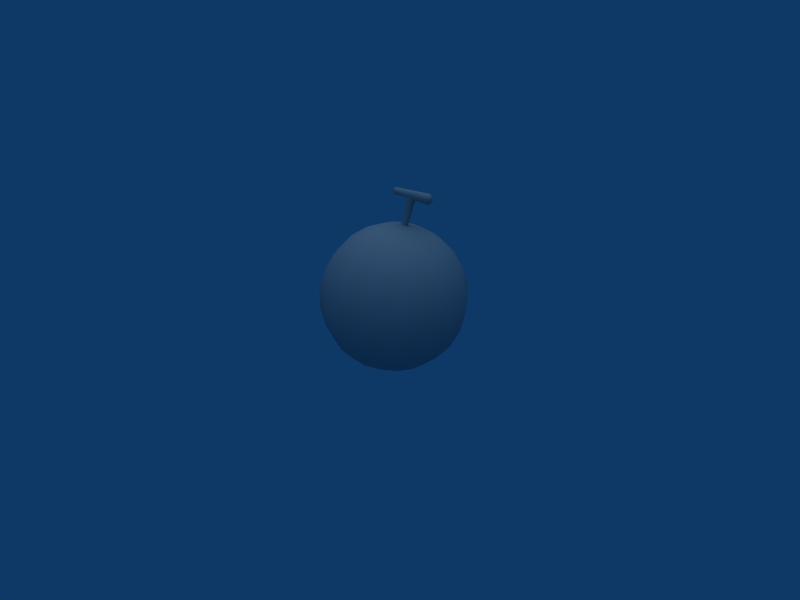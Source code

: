 # Source: Golden_Melon.blend  (saved by Blender 2.49.2; exported with 4.5.12 LTS)
import bpy
from mathutils import Matrix  # noqa: F401  (used for matrix-valued properties, if any)

bpy.ops.wm.read_factory_settings(use_empty=True)
scene = bpy.context.scene
scene.name = 'Scene'

# ---- collections
col_collection_1 = bpy.data.collections.new('Collection 1'); scene.collection.children.link(col_collection_1)

# ---- materials (node trees are filled in below, after node groups)
mat_refrep_202 = bpy.data.materials.new('RefRep.202')
mat_refrep_202.alpha_threshold = 0.0
mat_refrep_202.diffuse_color = (0.698, 0.698, 0.698, 1.0)
mat_refrep_202.roughness = 0.5
mat_refrep_202.line_color = (0.0, 0.0, 0.0, 1.0)

# ---- material node trees

# ---- world
world_world = bpy.data.worlds.new('World'); scene.world = world_world
world_world.color = (0.05656, 0.2208, 0.4)
world_world.use_sun_shadow = False
world_world.sun_shadow_jitter_overblur = 0.0
world_world.cycles.sampling_method = 'MANUAL'
world_world.cycles.sample_map_resolution = 256

# ---- cameras
cam_camera = bpy.data.cameras.new('Camera')
cam_camera.passepartout_alpha = 0.2
cam_camera.clip_end = 100.0
cam_camera.lens = 35.0
cam_camera.ortho_scale = 7.314
cam_camera.show_passepartout = False
cam_camera.show_safe_areas = True
cam_camera.dof.focus_distance = 0.0
cam_camera.dof.aperture_fstop = 128.0

# ---- lights
light_lamp = bpy.data.lights.new('Lamp', 'SUN')
light_lamp.transmission_factor = 0.0
light_lamp.angle = 1.571
light_lamp.energy = 0.8
light_lamp.shadow_buffer_clip_start = 0.5
light_lamp.shadow_soft_size = 1.0
light_lamp.shadow_cascade_max_distance = 1000.0
light_lamp.cycles.use_multiple_importance_sampling = False

# ---- meshes
me_inst3d25_refrep_202 = bpy.data.meshes.new('Inst3D25_RefRep.202')
me_inst3d25_refrep_202.from_pydata([(0.002, 0.01274, 0.002), (11.36, 1.508, 0.002), (3.615, 105.5, -2.625), (-10.69, 104.9, 2.016), (16.85, 106.0, 3.242), (-9.403, 103.4, 1.494), (-10.69, 106.9, 0.002), (16.85, 109.2, 0.002), (14.77, 108.4, 2.402), (19.51, 106.0, 0.002), (16.85, 102.8, 0.002), (-10.69, 102.8, 0.002), (14.77, 108.4, -2.398), (-9.403, 103.4, -1.49), (14.77, 103.6, -2.398), (-12.35, 104.9, 0.002), (-9.403, 106.4, 1.494), (-10.69, 104.9, -2.012), (-9.403, 106.4, -1.49), (16.85, 106.0, -3.238), (14.77, 103.6, 2.402), (13.68, 5.893, -17.15), (19.77, 5.893, -9.519), (19.35, 12.87, -24.26), (23.7, 21.96, -29.71), (34.25, 21.96, -16.49), (27.37, 43.9, -34.31), (39.54, 43.9, -19.04), (27.96, 74.93, -13.46), (13.68, 81.91, -17.15), (7.084, 86.29, -8.879), (10.24, 86.29, -4.926), (11.36, 86.29, 0.002), (19.77, 81.91, 9.523), (38.01, 65.84, 0.002), (34.25, 65.84, 16.49), (38.2, 55.26, 18.4), (43.89, 43.9, 0.002), (38.2, 32.54, 18.4), (34.25, 21.96, 16.49), (27.96, 12.87, 13.47), (21.95, 5.893, 0.002), (10.24, 1.508, 4.93), (7.084, 1.508, 8.883), (2.53, 1.508, 11.08), (13.68, 5.893, 17.16), (6.907, 12.87, 30.26), (8.459, 21.96, 37.06), (19.35, 74.93, 24.26), (7.084, 86.29, 8.883), (-2.526, 86.29, 11.08), (-4.881, 81.91, 21.4), (-13.68, 81.91, 17.16), (-9.764, 43.9, 42.79), (-26.43, 32.54, 33.15), (-8.455, 21.96, 37.06), (-23.7, 21.96, 29.72), (-4.881, 5.893, 21.4), (-2.526, 1.508, 11.08), (-7.08, 1.508, 8.883), (-11.36, 1.508, 0.002), (-10.23, 1.508, 4.93), (-21.94, 5.893, 0.002), (-31.03, 12.87, 0.00199), (-38.01, 21.96, 0.00199), (-38.19, 55.26, 18.4), (-43.89, 43.9, 0.00199), (-38.01, 65.84, 0.00199), (-34.24, 65.84, 16.49), (-27.96, 74.93, 13.47), (-31.03, 74.93, 0.00199), (-21.94, 81.91, 0.002), (-10.23, 86.29, -4.926), (-7.08, 86.29, -8.879), (-19.77, 81.91, -9.519), (-13.68, 81.91, -17.15), (-23.7, 65.84, -29.71), (-34.24, 65.84, -16.49), (-38.19, 55.26, -18.39), (-39.54, 43.9, -19.04), (-34.24, 21.96, -16.49), (-27.96, 12.87, -13.46), (-19.77, 5.893, -9.519), (-10.23, 1.508, -4.926), (-7.08, 1.508, -8.879), (-2.526, 1.508, -11.07), (4.885, 5.893, -21.39), (-4.881, 5.893, -21.39), (6.907, 12.87, -30.25), (8.459, 21.96, -37.05), (-8.455, 21.96, -37.05), (-9.431, 32.54, -41.33), (9.768, 43.9, -42.78), (9.435, 55.26, -41.33), (-8.455, 65.84, -37.05), (6.907, 74.93, -30.25), (2.53, 1.508, -11.07), (7.084, 1.508, -8.879), (9.435, 32.54, -41.33), (26.43, 32.54, -33.14), (26.43, 55.26, -33.14), (8.459, 65.84, -37.05), (23.7, 65.84, -29.71), (19.35, 74.93, -24.26), (4.885, 81.91, -21.39), (2.53, 86.29, -11.07), (-13.68, 5.893, -17.15), (-19.35, 12.87, -24.26), (-6.903, 12.87, -30.25), (-23.7, 21.96, -29.71), (-26.43, 32.54, -33.14), (-27.36, 43.9, -34.31), (-9.764, 43.9, -42.78), (-26.43, 55.26, -33.14), (-9.431, 55.26, -41.33), (-19.35, 74.93, -24.26), (-6.903, 74.93, -30.25), (-4.881, 81.91, -21.39), (-2.526, 86.29, -11.07), (0.002, 87.79, 0.002), (-38.19, 32.54, -18.39), (-42.39, 32.54, 0.00199), (-42.39, 55.26, 0.00199), (-27.96, 74.93, -13.46), (-11.36, 86.29, 0.002), (-13.68, 5.893, 17.16), (-19.77, 5.893, 9.523), (-19.35, 12.87, 24.26), (-27.96, 12.87, 13.47), (-34.24, 21.96, 16.49), (-38.19, 32.54, 18.4), (-27.36, 43.9, 34.31), (-39.54, 43.9, 19.04), (-26.43, 55.26, 33.15), (-23.7, 65.84, 29.72), (-19.35, 74.93, 24.26), (-19.77, 81.91, 9.523), (-7.08, 86.29, 8.883), (-10.23, 86.29, 4.93), (4.885, 5.893, 21.4), (-6.903, 12.87, 30.26), (9.435, 32.54, 41.33), (-9.431, 32.54, 41.33), (9.768, 43.9, 42.79), (9.435, 55.26, 41.33), (8.459, 65.84, 37.06), (-9.431, 55.26, 41.33), (-8.455, 65.84, 37.06), (6.907, 74.93, 30.26), (-6.903, 74.93, 30.26), (4.885, 81.91, 21.4), (2.53, 86.29, 11.08), (19.77, 5.893, 9.523), (19.35, 12.87, 24.26), (23.7, 21.96, 29.72), (26.43, 32.54, 33.15), (39.54, 43.9, 19.04), (27.37, 43.9, 34.31), (26.43, 55.26, 33.15), (23.7, 65.84, 29.72), (27.96, 74.93, 13.47), (13.68, 81.91, 17.16), (10.24, 86.29, 4.93), (10.24, 1.508, -4.926), (27.96, 12.87, -13.46), (31.03, 12.87, 0.002), (38.01, 21.96, 0.002), (38.2, 32.54, -18.39), (42.39, 32.54, 0.002), (38.2, 55.26, -18.39), (42.39, 55.26, 0.002), (34.25, 65.84, -16.49), (31.03, 74.93, 0.002), (19.77, 81.91, -9.519), (21.95, 81.91, 0.002), (-1.081, 83.68, 1.177), (1.386, 103.5, 1.521), (0.7493, 102.9, 0.002), (1.386, 103.5, -1.517), (-1.829, 83.68, 0.002), (-1.081, 83.68, -1.173), (0.002, 83.68, -1.829), (5.097, 103.5, -1.517), (1.269, 83.68, -1.173), (1.833, 83.68, 0.002), (5.482, 102.9, 0.002), (5.097, 103.5, 1.521), (1.269, 83.68, 1.177), (0.002, 83.68, 1.833), (3.615, 105.5, 2.629)], [], [(163, 0, 97), (97, 0, 96), (83, 0, 60), (58, 0, 44), (1, 0, 163), (17, 18, 2), (18, 12, 2), (2, 12, 19), (3, 189, 16), (16, 189, 8), (189, 4, 8), (176, 3, 5), (176, 189, 3), (6, 8, 7), (6, 16, 8), (177, 13, 178), (177, 11, 13), (4, 10, 9), (4, 20, 10), (17, 11, 15), (17, 13, 11), (18, 7, 12), (18, 6, 7), (2, 13, 17), (2, 178, 13), (177, 5, 11), (177, 176, 5), (10, 19, 9), (10, 14, 19), (19, 7, 9), (19, 12, 7), (7, 4, 9), (7, 8, 4), (11, 3, 15), (11, 5, 3), (3, 6, 15), (3, 16, 6), (6, 17, 15), (6, 18, 17), (19, 182, 2), (19, 14, 182), (10, 182, 14), (10, 185, 182), (10, 186, 185), (10, 20, 186), (4, 186, 20), (4, 189, 186), (97, 21, 163), (163, 21, 22), (21, 23, 22), (22, 23, 164), (23, 24, 164), (164, 24, 25), (24, 99, 25), (25, 99, 167), (99, 26, 167), (167, 26, 27), (26, 100, 27), (27, 100, 169), (100, 102, 169), (169, 102, 171), (102, 103, 171), (171, 103, 28), (103, 29, 28), (28, 29, 173), (29, 30, 173), (173, 30, 31), (30, 119, 31), (31, 119, 32), (119, 162, 32), (32, 162, 174), (162, 33, 174), (174, 33, 172), (33, 160, 172), (172, 160, 34), (160, 35, 34), (34, 35, 170), (35, 36, 170), (170, 36, 37), (36, 156, 37), (37, 156, 168), (156, 38, 168), (168, 38, 166), (38, 39, 166), (166, 39, 165), (39, 40, 165), (165, 40, 41), (40, 152, 41), (41, 152, 1), (152, 42, 1), (42, 0, 1), (43, 0, 42), (0, 43, 44), (43, 45, 44), (44, 45, 139), (45, 153, 139), (139, 153, 46), (153, 154, 46), (46, 154, 47), (154, 155, 47), (47, 155, 141), (155, 157, 141), (141, 157, 143), (157, 158, 143), (143, 158, 144), (158, 159, 144), (144, 159, 145), (159, 48, 145), (145, 48, 148), (48, 161, 148), (148, 161, 150), (161, 49, 150), (150, 49, 151), (49, 119, 151), (151, 119, 50), (119, 137, 50), (50, 137, 51), (137, 52, 51), (51, 52, 149), (52, 135, 149), (149, 135, 147), (135, 134, 147), (147, 134, 146), (134, 133, 146), (146, 133, 53), (133, 131, 53), (53, 131, 142), (131, 54, 142), (142, 54, 55), (54, 56, 55), (55, 56, 140), (56, 127, 140), (140, 127, 57), (127, 125, 57), (57, 125, 58), (125, 59, 58), (59, 0, 58), (61, 0, 59), (0, 61, 60), (61, 126, 60), (60, 126, 62), (126, 128, 62), (62, 128, 63), (128, 129, 63), (63, 129, 64), (129, 130, 64), (64, 130, 121), (130, 132, 121), (121, 132, 66), (132, 65, 66), (66, 65, 122), (65, 68, 122), (122, 68, 67), (68, 69, 67), (67, 69, 70), (69, 136, 70), (70, 136, 71), (136, 138, 71), (71, 138, 124), (138, 119, 124), (124, 119, 72), (119, 73, 72), (72, 73, 74), (73, 75, 74), (74, 75, 123), (75, 115, 123), (123, 115, 77), (115, 76, 77), (77, 76, 78), (76, 113, 78), (78, 113, 79), (113, 111, 79), (79, 111, 120), (111, 110, 120), (120, 110, 80), (110, 109, 80), (80, 109, 81), (109, 107, 81), (81, 107, 82), (107, 106, 82), (82, 106, 83), (106, 84, 83), (84, 0, 83), (85, 0, 84), (0, 85, 96), (85, 87, 96), (96, 87, 86), (87, 108, 86), (86, 108, 88), (108, 90, 88), (88, 90, 89), (90, 91, 89), (89, 91, 98), (91, 112, 98), (98, 112, 92), (112, 114, 92), (92, 114, 93), (114, 94, 93), (93, 94, 101), (94, 116, 101), (101, 116, 95), (116, 117, 95), (95, 117, 104), (117, 118, 104), (104, 118, 105), (118, 119, 105), (105, 119, 30), (96, 86, 97), (97, 86, 21), (86, 88, 21), (21, 88, 23), (88, 89, 23), (23, 89, 24), (89, 98, 24), (24, 98, 99), (98, 92, 99), (99, 92, 26), (92, 93, 26), (26, 93, 100), (93, 101, 100), (100, 101, 102), (101, 95, 102), (102, 95, 103), (95, 104, 103), (103, 104, 29), (104, 105, 29), (29, 105, 30), (84, 106, 85), (85, 106, 87), (106, 107, 87), (87, 107, 108), (107, 109, 108), (108, 109, 90), (109, 110, 90), (90, 110, 91), (110, 111, 91), (91, 111, 112), (111, 113, 112), (112, 113, 114), (113, 76, 114), (114, 76, 94), (76, 115, 94), (94, 115, 116), (115, 75, 116), (116, 75, 117), (75, 73, 117), (117, 73, 118), (73, 119, 118), (60, 62, 83), (83, 62, 82), (62, 63, 82), (82, 63, 81), (63, 64, 81), (81, 64, 80), (64, 121, 80), (80, 121, 120), (121, 66, 120), (120, 66, 79), (66, 122, 79), (79, 122, 78), (122, 67, 78), (78, 67, 77), (67, 70, 77), (77, 70, 123), (70, 71, 123), (123, 71, 74), (71, 124, 74), (74, 124, 72), (59, 125, 61), (61, 125, 126), (125, 127, 126), (126, 127, 128), (127, 56, 128), (128, 56, 129), (56, 54, 129), (129, 54, 130), (54, 131, 130), (130, 131, 132), (131, 133, 132), (132, 133, 65), (133, 134, 65), (65, 134, 68), (134, 135, 68), (68, 135, 69), (135, 52, 69), (69, 52, 136), (52, 137, 136), (136, 137, 138), (137, 119, 138), (44, 139, 58), (58, 139, 57), (139, 46, 57), (57, 46, 140), (46, 47, 140), (140, 47, 55), (47, 141, 55), (55, 141, 142), (141, 143, 142), (142, 143, 53), (143, 144, 53), (53, 144, 146), (144, 145, 146), (146, 145, 147), (145, 148, 147), (147, 148, 149), (148, 150, 149), (149, 150, 51), (150, 151, 51), (51, 151, 50), (42, 152, 43), (43, 152, 45), (152, 40, 45), (45, 40, 153), (40, 39, 153), (153, 39, 154), (39, 38, 154), (154, 38, 155), (38, 156, 155), (155, 156, 157), (156, 36, 157), (157, 36, 158), (36, 35, 158), (158, 35, 159), (35, 160, 159), (159, 160, 48), (160, 33, 48), (48, 33, 161), (33, 162, 161), (161, 162, 49), (162, 119, 49), (163, 22, 1), (1, 22, 41), (22, 164, 41), (41, 164, 165), (164, 25, 165), (165, 25, 166), (25, 167, 166), (166, 167, 168), (167, 27, 168), (168, 27, 37), (27, 169, 37), (37, 169, 170), (169, 171, 170), (170, 171, 34), (171, 28, 34), (34, 28, 172), (28, 173, 172), (172, 173, 174), (173, 31, 174), (174, 31, 32), (189, 176, 188), (188, 176, 175), (176, 177, 175), (175, 177, 179), (177, 178, 179), (179, 178, 180), (178, 2, 180), (180, 2, 181), (2, 182, 181), (181, 182, 183), (182, 185, 183), (183, 185, 184), (185, 186, 184), (184, 186, 187), (186, 189, 187), (187, 189, 188)])
me_inst3d25_refrep_202.polygons.foreach_set('use_smooth', [True] * 366)
_uv = me_inst3d25_refrep_202.uv_layers.new(name='UVTex')
_uv.uv.foreach_set('vector', [0.894, 0.265, 0.829, 0.177, 0.871, 0.241, 0.871, 0.241, 0.829, 0.177, 0.837, 0.207, 0.741, 0.112, 0.829, 0.177, 0.733, 0.104, 0.799, 0.17, 0.829, 0.177, 0.837, 0.207, 0.903, 0.273, 0.829, 0.177, 0.894, 0.265, 0.028, 0.912, 0.028, 0.972, 0.086, 0.912, 0.028, 0.972, 0.142, 0.972, 0.086, 0.912, 0.086, 0.912, 0.142, 0.972, 0.142, 0.912, 0.028, 0.912, 0.086, 0.912, 0.028, 0.972, 0.028, 0.972, 0.086, 0.912, 0.142, 0.972, 0.086, 0.912, 0.142, 0.912, 0.142, 0.972, 0.805, 0.024, 0.964, 0.086, 0.964, 0.024, 0.805, 0.024, 0.805, 0.086, 0.964, 0.086, 0.007, 0.993, 0.142, 0.972, 0.164, 0.993, 0.007, 0.993, 0.028, 0.972, 0.142, 0.972, 0.805, 0.007, 0.964, 0.024, 0.805, 0.024, 0.805, 0.007, 0.991, 0.007, 0.964, 0.024, 0.964, 0.086, 0.991, 0.007, 0.991, 0.086, 0.964, 0.086, 0.964, 0.024, 0.991, 0.007, 0.964, 0.086, 0.991, 0.007, 0.991, 0.086, 0.964, 0.086, 0.964, 0.024, 0.991, 0.007, 0.028, 0.972, 0.164, 0.993, 0.142, 0.972, 0.028, 0.972, 0.007, 0.993, 0.164, 0.993, 0.805, 0.086, 0.964, 0.024, 0.964, 0.086, 0.805, 0.086, 0.805, 0.024, 0.964, 0.024, 0.805, 0.007, 0.964, 0.024, 0.991, 0.007, 0.805, 0.007, 0.805, 0.024, 0.964, 0.024, 0.991, 0.007, 0.964, 0.086, 0.991, 0.086, 0.991, 0.007, 0.964, 0.024, 0.964, 0.086, 0.142, 0.912, 0.164, 0.993, 0.164, 0.912, 0.142, 0.912, 0.142, 0.972, 0.164, 0.993, 0.164, 0.993, 0.142, 0.912, 0.164, 0.912, 0.164, 0.993, 0.142, 0.972, 0.142, 0.912, 0.991, 0.007, 0.964, 0.086, 0.991, 0.086, 0.991, 0.007, 0.964, 0.024, 0.964, 0.086, 0.028, 0.912, 0.007, 0.993, 0.007, 0.912, 0.028, 0.912, 0.028, 0.972, 0.007, 0.993, 0.007, 0.993, 0.028, 0.912, 0.007, 0.912, 0.007, 0.993, 0.028, 0.972, 0.028, 0.912, 0.964, 0.086, 0.805, 0.024, 0.805, 0.086, 0.964, 0.086, 0.964, 0.024, 0.805, 0.024, 0.991, 0.007, 0.805, 0.024, 0.964, 0.024, 0.991, 0.007, 0.805, 0.007, 0.805, 0.024, 0.991, 0.007, 0.805, 0.024, 0.805, 0.007, 0.991, 0.007, 0.964, 0.024, 0.805, 0.024, 0.964, 0.086, 0.805, 0.024, 0.964, 0.024, 0.964, 0.086, 0.805, 0.086, 0.805, 0.024, 0.871, 0.241, 0.887, 0.324, 0.894, 0.265, 0.894, 0.265, 0.887, 0.324, 0.933, 0.369, 0.887, 0.324, 0.878, 0.418, 0.933, 0.369, 0.933, 0.369, 0.878, 0.418, 0.942, 0.483, 0.878, 0.418, 0.842, 0.519, 0.942, 0.483, 0.942, 0.483, 0.842, 0.519, 0.921, 0.598, 0.842, 0.519, 0.783, 0.618, 0.921, 0.598, 0.921, 0.598, 0.783, 0.618, 0.871, 0.706, 0.783, 0.618, 0.706, 0.71, 0.871, 0.706, 0.871, 0.706, 0.706, 0.71, 0.797, 0.801, 0.706, 0.71, 0.614, 0.788, 0.797, 0.801, 0.797, 0.801, 0.614, 0.788, 0.702, 0.876, 0.614, 0.788, 0.514, 0.847, 0.702, 0.876, 0.702, 0.876, 0.514, 0.847, 0.593, 0.926, 0.514, 0.847, 0.413, 0.882, 0.593, 0.926, 0.593, 0.926, 0.413, 0.882, 0.478, 0.947, 0.413, 0.882, 0.319, 0.892, 0.478, 0.947, 0.478, 0.947, 0.319, 0.892, 0.364, 0.938, 0.319, 0.892, 0.237, 0.876, 0.364, 0.938, 0.364, 0.938, 0.237, 0.876, 0.26, 0.899, 0.237, 0.876, 0.173, 0.834, 0.26, 0.899, 0.26, 0.899, 0.173, 0.834, 0.269, 0.908, 0.173, 0.834, 0.26, 0.899, 0.269, 0.908, 0.269, 0.908, 0.26, 0.899, 0.381, 0.954, 0.26, 0.899, 0.364, 0.938, 0.381, 0.954, 0.381, 0.954, 0.364, 0.938, 0.501, 0.97, 0.364, 0.938, 0.478, 0.947, 0.501, 0.97, 0.501, 0.97, 0.478, 0.947, 0.621, 0.954, 0.478, 0.947, 0.593, 0.926, 0.621, 0.954, 0.621, 0.954, 0.593, 0.926, 0.733, 0.908, 0.593, 0.926, 0.702, 0.876, 0.733, 0.908, 0.733, 0.908, 0.702, 0.876, 0.829, 0.834, 0.702, 0.876, 0.797, 0.801, 0.829, 0.834, 0.829, 0.834, 0.797, 0.801, 0.903, 0.738, 0.797, 0.801, 0.871, 0.706, 0.903, 0.738, 0.903, 0.738, 0.871, 0.706, 0.949, 0.626, 0.871, 0.706, 0.921, 0.598, 0.949, 0.626, 0.949, 0.626, 0.921, 0.598, 0.965, 0.506, 0.921, 0.598, 0.942, 0.483, 0.965, 0.506, 0.965, 0.506, 0.942, 0.483, 0.949, 0.385, 0.942, 0.483, 0.933, 0.369, 0.949, 0.385, 0.949, 0.385, 0.933, 0.369, 0.903, 0.273, 0.933, 0.369, 0.894, 0.265, 0.903, 0.273, 0.894, 0.265, 0.829, 0.177, 0.903, 0.273, 0.871, 0.241, 0.829, 0.177, 0.894, 0.265, 0.829, 0.177, 0.871, 0.241, 0.837, 0.207, 0.871, 0.241, 0.887, 0.324, 0.837, 0.207, 0.837, 0.207, 0.887, 0.324, 0.822, 0.258, 0.887, 0.324, 0.878, 0.418, 0.822, 0.258, 0.822, 0.258, 0.878, 0.418, 0.785, 0.325, 0.878, 0.418, 0.842, 0.519, 0.785, 0.325, 0.785, 0.325, 0.842, 0.519, 0.728, 0.405, 0.842, 0.519, 0.783, 0.618, 0.728, 0.405, 0.728, 0.405, 0.783, 0.618, 0.656, 0.491, 0.783, 0.618, 0.706, 0.71, 0.656, 0.491, 0.656, 0.491, 0.706, 0.71, 0.574, 0.579, 0.706, 0.71, 0.614, 0.788, 0.574, 0.579, 0.574, 0.579, 0.614, 0.788, 0.486, 0.661, 0.614, 0.788, 0.514, 0.847, 0.486, 0.661, 0.486, 0.661, 0.514, 0.847, 0.4, 0.733, 0.514, 0.847, 0.413, 0.882, 0.4, 0.733, 0.4, 0.733, 0.413, 0.882, 0.32, 0.789, 0.413, 0.882, 0.319, 0.892, 0.32, 0.789, 0.32, 0.789, 0.319, 0.892, 0.253, 0.826, 0.319, 0.892, 0.237, 0.876, 0.253, 0.826, 0.253, 0.826, 0.237, 0.876, 0.203, 0.841, 0.237, 0.876, 0.173, 0.834, 0.203, 0.841, 0.203, 0.841, 0.173, 0.834, 0.165, 0.804, 0.173, 0.834, 0.131, 0.77, 0.165, 0.804, 0.165, 0.804, 0.131, 0.77, 0.18, 0.753, 0.131, 0.77, 0.114, 0.687, 0.18, 0.753, 0.18, 0.753, 0.114, 0.687, 0.217, 0.686, 0.114, 0.687, 0.124, 0.593, 0.217, 0.686, 0.217, 0.686, 0.124, 0.593, 0.274, 0.606, 0.124, 0.593, 0.16, 0.492, 0.274, 0.606, 0.274, 0.606, 0.16, 0.492, 0.345, 0.52, 0.16, 0.492, 0.218, 0.393, 0.345, 0.52, 0.345, 0.52, 0.218, 0.393, 0.428, 0.432, 0.218, 0.393, 0.296, 0.301, 0.428, 0.432, 0.428, 0.432, 0.296, 0.301, 0.515, 0.35, 0.296, 0.301, 0.388, 0.223, 0.515, 0.35, 0.515, 0.35, 0.388, 0.223, 0.602, 0.278, 0.388, 0.223, 0.488, 0.164, 0.602, 0.278, 0.602, 0.278, 0.488, 0.164, 0.681, 0.222, 0.488, 0.164, 0.588, 0.129, 0.681, 0.222, 0.681, 0.222, 0.588, 0.129, 0.749, 0.185, 0.588, 0.129, 0.683, 0.119, 0.749, 0.185, 0.749, 0.185, 0.683, 0.119, 0.799, 0.17, 0.683, 0.119, 0.765, 0.136, 0.799, 0.17, 0.765, 0.136, 0.829, 0.177, 0.799, 0.17, 0.741, 0.112, 0.829, 0.177, 0.765, 0.136, 0.829, 0.177, 0.741, 0.112, 0.733, 0.104, 0.741, 0.112, 0.637, 0.073, 0.733, 0.104, 0.733, 0.104, 0.637, 0.073, 0.621, 0.057, 0.637, 0.073, 0.524, 0.064, 0.621, 0.057, 0.621, 0.057, 0.524, 0.064, 0.501, 0.041, 0.524, 0.064, 0.409, 0.085, 0.501, 0.041, 0.501, 0.041, 0.409, 0.085, 0.381, 0.057, 0.409, 0.085, 0.3, 0.135, 0.381, 0.057, 0.381, 0.057, 0.3, 0.135, 0.269, 0.104, 0.3, 0.135, 0.205, 0.21, 0.269, 0.104, 0.269, 0.104, 0.205, 0.21, 0.173, 0.177, 0.205, 0.21, 0.13, 0.305, 0.173, 0.177, 0.173, 0.177, 0.13, 0.305, 0.099, 0.273, 0.13, 0.305, 0.081, 0.414, 0.099, 0.273, 0.099, 0.273, 0.081, 0.414, 0.053, 0.385, 0.081, 0.414, 0.06, 0.529, 0.053, 0.385, 0.053, 0.385, 0.06, 0.529, 0.037, 0.506, 0.06, 0.529, 0.069, 0.642, 0.037, 0.506, 0.037, 0.506, 0.069, 0.642, 0.053, 0.626, 0.069, 0.642, 0.107, 0.746, 0.053, 0.626, 0.053, 0.626, 0.107, 0.746, 0.099, 0.738, 0.107, 0.746, 0.173, 0.834, 0.099, 0.738, 0.099, 0.738, 0.173, 0.834, 0.107, 0.746, 0.173, 0.834, 0.131, 0.77, 0.107, 0.746, 0.107, 0.746, 0.131, 0.77, 0.069, 0.642, 0.131, 0.77, 0.114, 0.687, 0.069, 0.642, 0.069, 0.642, 0.114, 0.687, 0.06, 0.529, 0.114, 0.687, 0.124, 0.593, 0.06, 0.529, 0.06, 0.529, 0.124, 0.593, 0.081, 0.414, 0.124, 0.593, 0.16, 0.492, 0.081, 0.414, 0.081, 0.414, 0.16, 0.492, 0.13, 0.305, 0.16, 0.492, 0.218, 0.393, 0.13, 0.305, 0.13, 0.305, 0.218, 0.393, 0.205, 0.21, 0.218, 0.393, 0.296, 0.301, 0.205, 0.21, 0.205, 0.21, 0.296, 0.301, 0.3, 0.135, 0.296, 0.301, 0.388, 0.223, 0.3, 0.135, 0.3, 0.135, 0.388, 0.223, 0.409, 0.085, 0.388, 0.223, 0.488, 0.164, 0.409, 0.085, 0.409, 0.085, 0.488, 0.164, 0.524, 0.064, 0.488, 0.164, 0.588, 0.129, 0.524, 0.064, 0.524, 0.064, 0.588, 0.129, 0.637, 0.073, 0.588, 0.129, 0.683, 0.119, 0.637, 0.073, 0.637, 0.073, 0.683, 0.119, 0.741, 0.112, 0.683, 0.119, 0.765, 0.136, 0.741, 0.112, 0.765, 0.136, 0.829, 0.177, 0.741, 0.112, 0.799, 0.17, 0.829, 0.177, 0.765, 0.136, 0.829, 0.177, 0.799, 0.17, 0.837, 0.207, 0.799, 0.17, 0.749, 0.185, 0.837, 0.207, 0.837, 0.207, 0.749, 0.185, 0.822, 0.258, 0.749, 0.185, 0.681, 0.222, 0.822, 0.258, 0.822, 0.258, 0.681, 0.222, 0.785, 0.325, 0.681, 0.222, 0.602, 0.278, 0.785, 0.325, 0.785, 0.325, 0.602, 0.278, 0.728, 0.405, 0.602, 0.278, 0.515, 0.35, 0.728, 0.405, 0.728, 0.405, 0.515, 0.35, 0.656, 0.491, 0.515, 0.35, 0.428, 0.432, 0.656, 0.491, 0.656, 0.491, 0.428, 0.432, 0.574, 0.579, 0.428, 0.432, 0.345, 0.52, 0.574, 0.579, 0.574, 0.579, 0.345, 0.52, 0.486, 0.661, 0.345, 0.52, 0.274, 0.606, 0.486, 0.661, 0.486, 0.661, 0.274, 0.606, 0.4, 0.733, 0.274, 0.606, 0.217, 0.686, 0.4, 0.733, 0.4, 0.733, 0.217, 0.686, 0.32, 0.789, 0.217, 0.686, 0.18, 0.753, 0.32, 0.789, 0.32, 0.789, 0.18, 0.753, 0.253, 0.826, 0.18, 0.753, 0.165, 0.804, 0.253, 0.826, 0.253, 0.826, 0.165, 0.804, 0.203, 0.841, 0.165, 0.804, 0.173, 0.834, 0.203, 0.841, 0.203, 0.841, 0.173, 0.834, 0.237, 0.876, 0.837, 0.207, 0.822, 0.258, 0.871, 0.241, 0.871, 0.241, 0.822, 0.258, 0.887, 0.324, 0.822, 0.258, 0.785, 0.325, 0.887, 0.324, 0.887, 0.324, 0.785, 0.325, 0.878, 0.418, 0.785, 0.325, 0.728, 0.405, 0.878, 0.418, 0.878, 0.418, 0.728, 0.405, 0.842, 0.519, 0.728, 0.405, 0.656, 0.491, 0.842, 0.519, 0.842, 0.519, 0.656, 0.491, 0.783, 0.618, 0.656, 0.491, 0.574, 0.579, 0.783, 0.618, 0.783, 0.618, 0.574, 0.579, 0.706, 0.71, 0.574, 0.579, 0.486, 0.661, 0.706, 0.71, 0.706, 0.71, 0.486, 0.661, 0.614, 0.788, 0.486, 0.661, 0.4, 0.733, 0.614, 0.788, 0.614, 0.788, 0.4, 0.733, 0.514, 0.847, 0.4, 0.733, 0.32, 0.789, 0.514, 0.847, 0.514, 0.847, 0.32, 0.789, 0.413, 0.882, 0.32, 0.789, 0.253, 0.826, 0.413, 0.882, 0.413, 0.882, 0.253, 0.826, 0.319, 0.892, 0.253, 0.826, 0.203, 0.841, 0.319, 0.892, 0.319, 0.892, 0.203, 0.841, 0.237, 0.876, 0.765, 0.136, 0.683, 0.119, 0.799, 0.17, 0.799, 0.17, 0.683, 0.119, 0.749, 0.185, 0.683, 0.119, 0.588, 0.129, 0.749, 0.185, 0.749, 0.185, 0.588, 0.129, 0.681, 0.222, 0.588, 0.129, 0.488, 0.164, 0.681, 0.222, 0.681, 0.222, 0.488, 0.164, 0.602, 0.278, 0.488, 0.164, 0.388, 0.223, 0.602, 0.278, 0.602, 0.278, 0.388, 0.223, 0.515, 0.35, 0.388, 0.223, 0.296, 0.301, 0.515, 0.35, 0.515, 0.35, 0.296, 0.301, 0.428, 0.432, 0.296, 0.301, 0.218, 0.393, 0.428, 0.432, 0.428, 0.432, 0.218, 0.393, 0.345, 0.52, 0.218, 0.393, 0.16, 0.492, 0.345, 0.52, 0.345, 0.52, 0.16, 0.492, 0.274, 0.606, 0.16, 0.492, 0.124, 0.593, 0.274, 0.606, 0.274, 0.606, 0.124, 0.593, 0.217, 0.686, 0.124, 0.593, 0.114, 0.687, 0.217, 0.686, 0.217, 0.686, 0.114, 0.687, 0.18, 0.753, 0.114, 0.687, 0.131, 0.77, 0.18, 0.753, 0.18, 0.753, 0.131, 0.77, 0.165, 0.804, 0.131, 0.77, 0.173, 0.834, 0.165, 0.804, 0.733, 0.104, 0.621, 0.057, 0.741, 0.112, 0.741, 0.112, 0.621, 0.057, 0.637, 0.073, 0.621, 0.057, 0.501, 0.041, 0.637, 0.073, 0.637, 0.073, 0.501, 0.041, 0.524, 0.064, 0.501, 0.041, 0.381, 0.057, 0.524, 0.064, 0.524, 0.064, 0.381, 0.057, 0.409, 0.085, 0.381, 0.057, 0.269, 0.104, 0.409, 0.085, 0.409, 0.085, 0.269, 0.104, 0.3, 0.135, 0.269, 0.104, 0.173, 0.177, 0.3, 0.135, 0.3, 0.135, 0.173, 0.177, 0.205, 0.21, 0.173, 0.177, 0.099, 0.273, 0.205, 0.21, 0.205, 0.21, 0.099, 0.273, 0.13, 0.305, 0.099, 0.273, 0.053, 0.385, 0.13, 0.305, 0.13, 0.305, 0.053, 0.385, 0.081, 0.414, 0.053, 0.385, 0.037, 0.506, 0.081, 0.414, 0.081, 0.414, 0.037, 0.506, 0.06, 0.529, 0.037, 0.506, 0.053, 0.626, 0.06, 0.529, 0.06, 0.529, 0.053, 0.626, 0.069, 0.642, 0.053, 0.626, 0.099, 0.738, 0.069, 0.642, 0.069, 0.642, 0.099, 0.738, 0.107, 0.746, 0.765, 0.136, 0.683, 0.119, 0.741, 0.112, 0.741, 0.112, 0.683, 0.119, 0.637, 0.073, 0.683, 0.119, 0.588, 0.129, 0.637, 0.073, 0.637, 0.073, 0.588, 0.129, 0.524, 0.064, 0.588, 0.129, 0.488, 0.164, 0.524, 0.064, 0.524, 0.064, 0.488, 0.164, 0.409, 0.085, 0.488, 0.164, 0.388, 0.223, 0.409, 0.085, 0.409, 0.085, 0.388, 0.223, 0.3, 0.135, 0.388, 0.223, 0.296, 0.301, 0.3, 0.135, 0.3, 0.135, 0.296, 0.301, 0.205, 0.21, 0.296, 0.301, 0.218, 0.393, 0.205, 0.21, 0.205, 0.21, 0.218, 0.393, 0.13, 0.305, 0.218, 0.393, 0.16, 0.492, 0.13, 0.305, 0.13, 0.305, 0.16, 0.492, 0.081, 0.414, 0.16, 0.492, 0.124, 0.593, 0.081, 0.414, 0.081, 0.414, 0.124, 0.593, 0.06, 0.529, 0.124, 0.593, 0.114, 0.687, 0.06, 0.529, 0.06, 0.529, 0.114, 0.687, 0.069, 0.642, 0.114, 0.687, 0.131, 0.77, 0.069, 0.642, 0.069, 0.642, 0.131, 0.77, 0.107, 0.746, 0.131, 0.77, 0.173, 0.834, 0.107, 0.746, 0.837, 0.207, 0.822, 0.258, 0.799, 0.17, 0.799, 0.17, 0.822, 0.258, 0.749, 0.185, 0.822, 0.258, 0.785, 0.325, 0.749, 0.185, 0.749, 0.185, 0.785, 0.325, 0.681, 0.222, 0.785, 0.325, 0.728, 0.405, 0.681, 0.222, 0.681, 0.222, 0.728, 0.405, 0.602, 0.278, 0.728, 0.405, 0.656, 0.491, 0.602, 0.278, 0.602, 0.278, 0.656, 0.491, 0.515, 0.35, 0.656, 0.491, 0.574, 0.579, 0.515, 0.35, 0.515, 0.35, 0.574, 0.579, 0.428, 0.432, 0.574, 0.579, 0.486, 0.661, 0.428, 0.432, 0.428, 0.432, 0.486, 0.661, 0.345, 0.52, 0.486, 0.661, 0.4, 0.733, 0.345, 0.52, 0.345, 0.52, 0.4, 0.733, 0.274, 0.606, 0.4, 0.733, 0.32, 0.789, 0.274, 0.606, 0.274, 0.606, 0.32, 0.789, 0.217, 0.686, 0.32, 0.789, 0.253, 0.826, 0.217, 0.686, 0.217, 0.686, 0.253, 0.826, 0.18, 0.753, 0.253, 0.826, 0.203, 0.841, 0.18, 0.753, 0.18, 0.753, 0.203, 0.841, 0.165, 0.804, 0.894, 0.265, 0.933, 0.369, 0.871, 0.241, 0.871, 0.241, 0.933, 0.369, 0.887, 0.324, 0.933, 0.369, 0.942, 0.483, 0.887, 0.324, 0.887, 0.324, 0.942, 0.483, 0.878, 0.418, 0.942, 0.483, 0.921, 0.598, 0.878, 0.418, 0.878, 0.418, 0.921, 0.598, 0.842, 0.519, 0.921, 0.598, 0.871, 0.706, 0.842, 0.519, 0.842, 0.519, 0.871, 0.706, 0.783, 0.618, 0.871, 0.706, 0.797, 0.801, 0.783, 0.618, 0.783, 0.618, 0.797, 0.801, 0.706, 0.71, 0.797, 0.801, 0.702, 0.876, 0.706, 0.71, 0.706, 0.71, 0.702, 0.876, 0.614, 0.788, 0.702, 0.876, 0.593, 0.926, 0.614, 0.788, 0.614, 0.788, 0.593, 0.926, 0.514, 0.847, 0.593, 0.926, 0.478, 0.947, 0.514, 0.847, 0.514, 0.847, 0.478, 0.947, 0.413, 0.882, 0.478, 0.947, 0.364, 0.938, 0.413, 0.882, 0.413, 0.882, 0.364, 0.938, 0.319, 0.892, 0.364, 0.938, 0.26, 0.899, 0.319, 0.892, 0.319, 0.892, 0.26, 0.899, 0.237, 0.876, 0.26, 0.899, 0.173, 0.834, 0.237, 0.876, 0.894, 0.265, 0.933, 0.369, 0.903, 0.273, 0.903, 0.273, 0.933, 0.369, 0.949, 0.385, 0.933, 0.369, 0.942, 0.483, 0.949, 0.385, 0.949, 0.385, 0.942, 0.483, 0.965, 0.506, 0.942, 0.483, 0.921, 0.598, 0.965, 0.506, 0.965, 0.506, 0.921, 0.598, 0.949, 0.626, 0.921, 0.598, 0.871, 0.706, 0.949, 0.626, 0.949, 0.626, 0.871, 0.706, 0.903, 0.738, 0.871, 0.706, 0.797, 0.801, 0.903, 0.738, 0.903, 0.738, 0.797, 0.801, 0.829, 0.834, 0.797, 0.801, 0.702, 0.876, 0.829, 0.834, 0.829, 0.834, 0.702, 0.876, 0.733, 0.908, 0.702, 0.876, 0.593, 0.926, 0.733, 0.908, 0.733, 0.908, 0.593, 0.926, 0.621, 0.954, 0.593, 0.926, 0.478, 0.947, 0.621, 0.954, 0.621, 0.954, 0.478, 0.947, 0.501, 0.97, 0.478, 0.947, 0.364, 0.938, 0.501, 0.97, 0.501, 0.97, 0.364, 0.938, 0.381, 0.954, 0.364, 0.938, 0.26, 0.899, 0.381, 0.954, 0.381, 0.954, 0.26, 0.899, 0.269, 0.908, 0.194, 0.085, 0.194, 0.008, 0.008, 0.085, 0.008, 0.085, 0.194, 0.008, 0.008, 0.008, 0.194, 0.008, 0.194, 0.085, 0.008, 0.008, 0.008, 0.008, 0.194, 0.085, 0.008, 0.085, 0.194, 0.085, 0.194, 0.008, 0.008, 0.085, 0.008, 0.085, 0.194, 0.008, 0.008, 0.008, 0.194, 0.008, 0.194, 0.085, 0.008, 0.008, 0.008, 0.008, 0.194, 0.085, 0.008, 0.085, 0.194, 0.085, 0.194, 0.008, 0.008, 0.085, 0.008, 0.085, 0.194, 0.008, 0.008, 0.008, 0.194, 0.008, 0.194, 0.085, 0.008, 0.008, 0.008, 0.008, 0.194, 0.085, 0.008, 0.085, 0.194, 0.085, 0.194, 0.008, 0.008, 0.085, 0.008, 0.085, 0.194, 0.008, 0.008, 0.008, 0.194, 0.008, 0.194, 0.085, 0.008, 0.008, 0.008, 0.008, 0.194, 0.085, 0.008, 0.085])
me_inst3d25_refrep_202.materials.append(mat_refrep_202)
me_inst3d25_refrep_202.use_remesh_preserve_volume = False
me_inst3d25_refrep_202.use_remesh_preserve_attributes = False
me_inst3d25_refrep_202.use_mirror_vertex_groups = False
me_inst3d25_refrep_202.update()

# ---- objects
ob_lamp = bpy.data.objects.new('Lamp', light_lamp)
ob_inst3d25_refrep_202 = bpy.data.objects.new('Inst3D25_RefRep.202', me_inst3d25_refrep_202)
ob_camera = bpy.data.objects.new('Camera', cam_camera)

# ---- transforms, parenting, visibility, modifiers, constraints
ob_lamp.location = (0.04811, 0.4358, 3.323)
ob_lamp.lock_rotations_4d = False
ob_lamp.empty_display_type = 'ARROWS'
ob_lamp.lineart.crease_threshold = 0.0
ob_inst3d25_refrep_202.location = (9.599e-05, -1e-07, 0.03014)
ob_inst3d25_refrep_202.rotation_euler = (1.377, -0.0, 0.0)
ob_inst3d25_refrep_202.scale = (0.02383, 0.02383, 0.02383)
ob_inst3d25_refrep_202.lock_rotations_4d = False
ob_inst3d25_refrep_202.empty_display_type = 'ARROWS'
ob_inst3d25_refrep_202.lineart.crease_threshold = 0.0
ob_camera.location = (7.212, -6.413, 5.869)
ob_camera.rotation_euler = (1.109, 0.01082, 0.8149)
ob_camera.lock_rotations_4d = False
ob_camera.empty_display_type = 'ARROWS'
ob_camera.color = (0.0, 0.0, 0.0, 0.0)
ob_camera.display_type = 'WIRE'
ob_camera.lineart.crease_threshold = 0.0

# ---- collection membership
col_collection_1.objects.link(ob_lamp)
col_collection_1.objects.link(ob_inst3d25_refrep_202)
col_collection_1.objects.link(ob_camera)

# ---- scene / render settings (as saved in the file)
scene.camera = ob_camera
scene.frame_start = 1; scene.frame_end = 250; scene.frame_set(1)
scene.render.engine = 'BLENDER_EEVEE_NEXT'
scene.render.image_settings.file_format = 'JPEG'
scene.render.image_settings.color_mode = 'RGB'
scene.render.image_settings.compression = 90
scene.render.resolution_x = 800
scene.render.resolution_y = 600
scene.render.pixel_aspect_x = 100.0
scene.render.pixel_aspect_y = 100.0
scene.render.fps = 25
scene.render.dither_intensity = 0.0
scene.render.use_compositing = False
scene.render.use_sequencer = False
scene.render.bake_margin = 2
scene.render.bake_bias = 0.0
scene.render.use_stamp_time = False
scene.render.use_stamp_date = False
scene.render.use_stamp_frame = False
scene.render.use_stamp_camera = False
scene.render.use_stamp_scene = False
scene.render.use_stamp_filename = False
scene.render.use_stamp_render_time = False
scene.render.stamp_font_size = 0
scene.cycles.use_denoising = False
scene.cycles.samples = 10
scene.cycles.sampling_pattern = 'TABULATED_SOBOL'
scene.cycles.light_sampling_threshold = 0.0
scene.cycles.use_adaptive_sampling = False
scene.cycles.use_light_tree = False
scene.cycles.blur_glossy = 0.0
scene.cycles.volume_bounces = 1
scene.cycles.pixel_filter_type = 'GAUSSIAN'
scene.cycles.sample_clamp_indirect = 0.0
scene.view_settings.view_transform = 'Raw'
bpy.context.view_layer.update()
